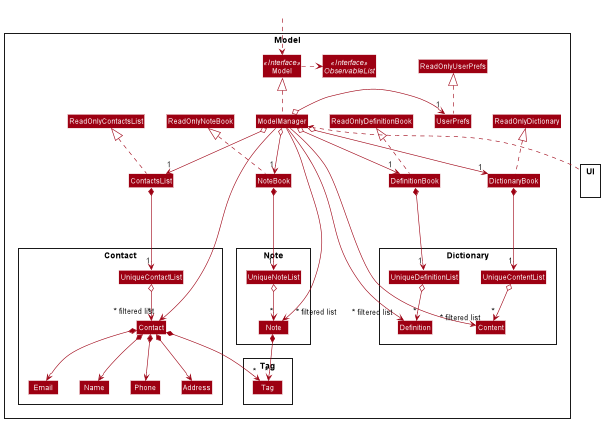

The diagram above was rendered by PlantUML. Its source (embedded in the PNG):
@startuml
!include style.puml
skinparam arrowThickness 1
skinparam arrowColor MODEL_COLOR
skinparam classBackgroundColor MODEL_COLOR

Package Model <<Rectangle>>{
Interface Model <<Interface>>
Interface ObservableList <<Interface>>
Class Model
Class ModelManager
Class UserPrefs
Class ReadOnlyUserPrefs
Class ReadOnlyContactsList
Class ReadOnlyDefinitionBook
Class ReadOnlyDictionary
Class ReadOnlyNoteBook
Class DefinitionBook
Class Dictionary
Class NoteBook
Class UserPrefs
Class DictionaryBook
Class ContactsList

Package Contact {
Class Contact
Class Address
Class Email
Class Name
Class Phone
Class UniqueContactList
}

Package Tag {
Class Tag
}


Package Note {
Class Note
Class UniqueNoteList
}

Package Dictionary {
Class Content
Class Definition
Class UniqueDefinitionList
Class UniqueContentList
}
}

Package UI{

}

Class HiddenOutside #FFFFFF
HiddenOutside ..> Model
UI .up.> ModelManager

ContactsList .up.|> ReadOnlyContactsList
NoteBook .up.|> ReadOnlyNoteBook
DefinitionBook .up.|> ReadOnlyDefinitionBook
DictionaryBook .up.|> ReadOnlyDictionary


ModelManager .up.|> Model
Model .right.> ObservableList
ModelManager o--> "1" ContactsList
ModelManager o--> "1" NoteBook
ModelManager o--> "1" DictionaryBook
ModelManager o--> "1" DefinitionBook
ModelManager o-left-> "1" UserPrefs
UserPrefs .up.|> ReadOnlyUserPrefs

ContactsList *--> "1" UniqueContactList
UniqueContactList o--> "*" Contact
Contact *--> Name
Contact *--> Phone
Contact *--> Email
Contact *--> Address
Contact *--> "*" Tag

NoteBook *--> "1" UniqueNoteList
UniqueNoteList o--> "*" Note
Note *--> "*" Tag


DictionaryBook *--> "1" UniqueContentList
UniqueDefinitionList o--> "*" Definition
DefinitionBook *--> "1" UniqueDefinitionList
UniqueContentList o--> "*" Content


Name -[hidden]right-> Phone
Phone -[hidden]right-> Address
Address -[hidden]right-> Email

ModelManager ----->" ~* filtered list" Contact
ModelManager ----->" ~* filtered list" Note
ModelManager ----->" ~* filtered list" Content
ModelManager ----->" ~* filtered list" Definition

@enduml